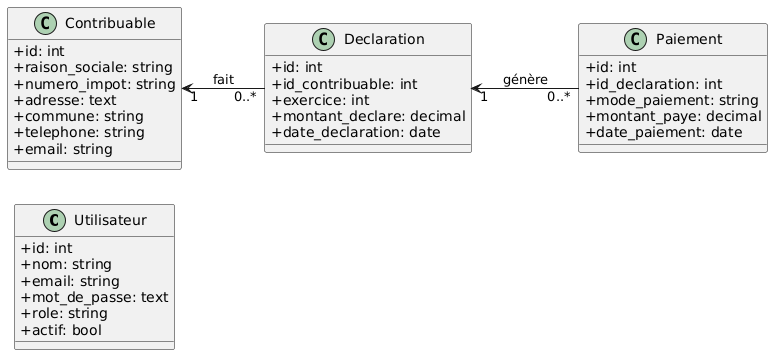

The diagram above was rendered by PlantUML. Its source (embedded in the PNG):
@startuml
skinparam classAttributeIconSize 0
left to right direction

class Utilisateur {
    +id: int
    +nom: string
    +email: string
    +mot_de_passe: text
    +role: string
    +actif: bool
}

class Contribuable {
    +id: int
    +raison_sociale: string
    +numero_impot: string
    +adresse: text
    +commune: string
    +telephone: string
    +email: string
}

class Declaration {
    +id: int
    +id_contribuable: int
    +exercice: int
    +montant_declare: decimal
    +date_declaration: date
}

class Paiement {
    +id: int
    +id_declaration: int
    +mode_paiement: string
    +montant_paye: decimal
    +date_paiement: date
}

Contribuable "1" <-- "0..*" Declaration : fait
Declaration "1" <-- "0..*" Paiement : génère
@enduml